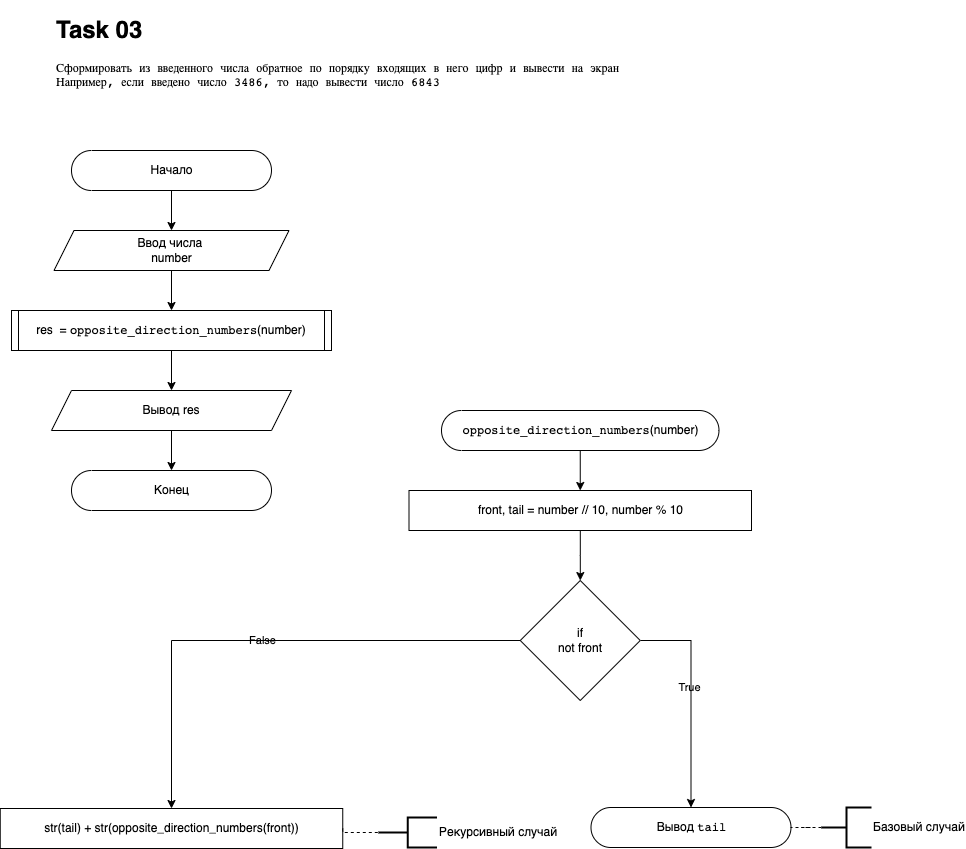

The diagram above was exported from draw.io. Its source (the exported page's mxGraphModel, read from the mxfile embedded in the PNG):
<mxGraphModel dx="2076" dy="1212" grid="1" gridSize="10" guides="1" tooltips="1" connect="1" arrows="1" fold="1" page="1" pageScale="1" pageWidth="850" pageHeight="1100" math="0" shadow="0">
  <root>
    <mxCell id="0" />
    <mxCell id="1" parent="0" />
    <mxCell id="yGNjeU-5HOl3f3u-62B_-1" value="&lt;h1&gt;Task 03&lt;/h1&gt;&lt;pre style=&quot;font-family: &amp;quot;jetbrains mono&amp;quot; , monospace&quot;&gt;&lt;pre style=&quot;font-family: &amp;quot;jetbrains mono&amp;quot; , monospace&quot;&gt;&lt;pre style=&quot;font-family: &amp;quot;jetbrains mono&amp;quot;, monospace;&quot;&gt;Сформировать из введенного числа обратное по порядку входящих в него цифр и вывести на экран&lt;br&gt;Например&lt;span style=&quot;&quot;&gt;, &lt;/span&gt;если введено число &lt;span style=&quot;&quot;&gt;3486&lt;/span&gt;&lt;span style=&quot;&quot;&gt;, &lt;/span&gt;то надо вывести число &lt;span style=&quot;&quot;&gt;6843&lt;/span&gt;&lt;/pre&gt;&lt;/pre&gt;&lt;/pre&gt;" style="text;html=1;strokeColor=none;fillColor=none;spacing=5;spacingTop=-20;whiteSpace=wrap;overflow=hidden;rounded=0;labelBackgroundColor=none;fontColor=default;labelBorderColor=none;" parent="1" vertex="1">
      <mxGeometry x="40" y="40" width="580" height="130" as="geometry" />
    </mxCell>
    <mxCell id="Fd3I-k6dTf6zO65Wrjte-1" value="" style="edgeStyle=orthogonalEdgeStyle;rounded=0;orthogonalLoop=1;jettySize=auto;html=1;fontFamily=Helvetica;fontColor=default;labelBackgroundColor=none;" edge="1" parent="1" source="Fd3I-k6dTf6zO65Wrjte-2" target="Fd3I-k6dTf6zO65Wrjte-4">
      <mxGeometry relative="1" as="geometry" />
    </mxCell>
    <mxCell id="Fd3I-k6dTf6zO65Wrjte-2" value="Начало" style="html=1;dashed=0;whitespace=wrap;shape=mxgraph.dfd.start;fontFamily=Helvetica;fontColor=default;labelBackgroundColor=none;" vertex="1" parent="1">
      <mxGeometry x="60" y="180" width="200" height="40" as="geometry" />
    </mxCell>
    <mxCell id="Fd3I-k6dTf6zO65Wrjte-3" style="edgeStyle=orthogonalEdgeStyle;rounded=0;orthogonalLoop=1;jettySize=auto;html=1;fontColor=default;labelBackgroundColor=none;" edge="1" parent="1" source="Fd3I-k6dTf6zO65Wrjte-4" target="Fd3I-k6dTf6zO65Wrjte-9">
      <mxGeometry relative="1" as="geometry" />
    </mxCell>
    <mxCell id="Fd3I-k6dTf6zO65Wrjte-4" value="Ввод числа&amp;nbsp;&lt;br&gt;number" style="shape=parallelogram;perimeter=parallelogramPerimeter;whiteSpace=wrap;html=1;fixedSize=1;dashed=0;fontFamily=Helvetica;fontColor=default;labelBackgroundColor=none;" vertex="1" parent="1">
      <mxGeometry x="42.5" y="260" width="235" height="40" as="geometry" />
    </mxCell>
    <mxCell id="Fd3I-k6dTf6zO65Wrjte-5" style="edgeStyle=orthogonalEdgeStyle;rounded=0;orthogonalLoop=1;jettySize=auto;html=1;fontColor=default;labelBackgroundColor=none;" edge="1" parent="1" source="Fd3I-k6dTf6zO65Wrjte-6" target="Fd3I-k6dTf6zO65Wrjte-7">
      <mxGeometry relative="1" as="geometry" />
    </mxCell>
    <mxCell id="Fd3I-k6dTf6zO65Wrjte-6" value="Вывод res" style="shape=parallelogram;perimeter=parallelogramPerimeter;whiteSpace=wrap;html=1;fixedSize=1;dashed=0;labelBackgroundColor=none;fontColor=default;fontFamily=Helvetica;" vertex="1" parent="1">
      <mxGeometry x="40" y="420" width="240" height="40" as="geometry" />
    </mxCell>
    <mxCell id="Fd3I-k6dTf6zO65Wrjte-7" value="Конец" style="html=1;dashed=0;whitespace=wrap;shape=mxgraph.dfd.start;fontFamily=Helvetica;fontColor=default;labelBackgroundColor=none;" vertex="1" parent="1">
      <mxGeometry x="60" y="500" width="200" height="40" as="geometry" />
    </mxCell>
    <mxCell id="Fd3I-k6dTf6zO65Wrjte-8" value="" style="edgeStyle=orthogonalEdgeStyle;rounded=0;orthogonalLoop=1;jettySize=auto;html=1;fontColor=default;labelBackgroundColor=none;" edge="1" parent="1" source="Fd3I-k6dTf6zO65Wrjte-9" target="Fd3I-k6dTf6zO65Wrjte-6">
      <mxGeometry relative="1" as="geometry" />
    </mxCell>
    <mxCell id="Fd3I-k6dTf6zO65Wrjte-9" value="res&amp;nbsp; =&amp;nbsp;&lt;span style=&quot;font-family: &amp;quot;jetbrains mono&amp;quot;, monospace;&quot;&gt;opposite_direction_numbers&lt;/span&gt;&lt;span&gt;(number)&lt;/span&gt;" style="shape=process;whiteSpace=wrap;backgroundOutline=1;labelBackgroundColor=none;fontColor=default;size=0.02127659574468085;html=1;" vertex="1" parent="1">
      <mxGeometry y="340" width="320" height="40" as="geometry" />
    </mxCell>
    <mxCell id="Fd3I-k6dTf6zO65Wrjte-10" value="" style="edgeStyle=orthogonalEdgeStyle;rounded=0;orthogonalLoop=1;jettySize=auto;html=1;fontColor=default;labelBackgroundColor=none;" edge="1" parent="1" source="Fd3I-k6dTf6zO65Wrjte-11" target="Fd3I-k6dTf6zO65Wrjte-18">
      <mxGeometry relative="1" as="geometry" />
    </mxCell>
    <mxCell id="Fd3I-k6dTf6zO65Wrjte-11" value="&lt;span style=&quot;font-family: &amp;quot;jetbrains mono&amp;quot;, monospace;&quot;&gt;opposite_direction_numbers&lt;/span&gt;&lt;span&gt;(number)&lt;/span&gt;" style="html=1;dashed=0;whitespace=wrap;shape=mxgraph.dfd.start;fontFamily=Helvetica;fontColor=default;labelBackgroundColor=none;" vertex="1" parent="1">
      <mxGeometry x="430" y="440" width="277.5" height="40" as="geometry" />
    </mxCell>
    <mxCell id="Fd3I-k6dTf6zO65Wrjte-12" value="Вывод&amp;nbsp;&lt;span style=&quot;font-family: &amp;quot;jetbrains mono&amp;quot;, monospace;&quot;&gt;tail&lt;/span&gt;" style="html=1;dashed=0;whitespace=wrap;shape=mxgraph.dfd.start;fontFamily=Helvetica;fontColor=default;labelBackgroundColor=none;" vertex="1" parent="1">
      <mxGeometry x="579.5" y="837" width="200" height="40" as="geometry" />
    </mxCell>
    <mxCell id="Fd3I-k6dTf6zO65Wrjte-13" style="edgeStyle=orthogonalEdgeStyle;rounded=0;orthogonalLoop=1;jettySize=auto;html=1;entryX=0.5;entryY=0.5;entryDx=0;entryDy=-20;entryPerimeter=0;fontColor=default;exitX=1;exitY=0.5;exitDx=0;exitDy=0;labelBackgroundColor=none;" edge="1" parent="1" source="Fd3I-k6dTf6zO65Wrjte-16" target="Fd3I-k6dTf6zO65Wrjte-12">
      <mxGeometry relative="1" as="geometry" />
    </mxCell>
    <mxCell id="Fd3I-k6dTf6zO65Wrjte-14" value="True" style="edgeLabel;html=1;align=center;verticalAlign=middle;resizable=0;points=[];fontColor=default;labelBackgroundColor=none;" vertex="1" connectable="0" parent="Fd3I-k6dTf6zO65Wrjte-13">
      <mxGeometry x="-0.1135" y="-2" relative="1" as="geometry">
        <mxPoint as="offset" />
      </mxGeometry>
    </mxCell>
    <mxCell id="Fd3I-k6dTf6zO65Wrjte-15" value="False" style="edgeStyle=orthogonalEdgeStyle;rounded=0;orthogonalLoop=1;jettySize=auto;html=1;entryX=0.5;entryY=0;entryDx=0;entryDy=0;fontColor=default;exitX=0;exitY=0.5;exitDx=0;exitDy=0;labelBackgroundColor=none;" edge="1" parent="1" source="Fd3I-k6dTf6zO65Wrjte-16" target="Fd3I-k6dTf6zO65Wrjte-26">
      <mxGeometry relative="1" as="geometry">
        <mxPoint x="414" y="710" as="targetPoint" />
      </mxGeometry>
    </mxCell>
    <mxCell id="Fd3I-k6dTf6zO65Wrjte-16" value="if&#10;not front" style="rhombus;dashed=0;fontColor=default;labelBackgroundColor=none;whiteSpace=wrap;" vertex="1" parent="1">
      <mxGeometry x="508.75" y="610" width="120" height="120" as="geometry" />
    </mxCell>
    <mxCell id="Fd3I-k6dTf6zO65Wrjte-17" value="" style="edgeStyle=orthogonalEdgeStyle;rounded=0;orthogonalLoop=1;jettySize=auto;html=1;fontColor=default;labelBackgroundColor=none;" edge="1" parent="1" source="Fd3I-k6dTf6zO65Wrjte-18" target="Fd3I-k6dTf6zO65Wrjte-16">
      <mxGeometry relative="1" as="geometry" />
    </mxCell>
    <mxCell id="Fd3I-k6dTf6zO65Wrjte-18" value="front, tail = number // 10, number % 10" style="rounded=0;whiteSpace=wrap;labelBackgroundColor=none;fontColor=default;" vertex="1" parent="1">
      <mxGeometry x="397.5" y="520" width="342.5" height="40" as="geometry" />
    </mxCell>
    <mxCell id="Fd3I-k6dTf6zO65Wrjte-26" value="str(tail) + str(opposite_direction_numbers(front))" style="rounded=0;whiteSpace=wrap;labelBackgroundColor=none;fontColor=default;" vertex="1" parent="1">
      <mxGeometry x="-11.25" y="838" width="342.5" height="40" as="geometry" />
    </mxCell>
    <mxCell id="Fd3I-k6dTf6zO65Wrjte-27" style="edgeStyle=orthogonalEdgeStyle;rounded=0;orthogonalLoop=1;jettySize=auto;html=1;fontColor=default;endArrow=none;endFill=0;dashed=1;entryX=1;entryY=0.5;entryDx=0;entryDy=0;entryPerimeter=0;labelBackgroundColor=none;" edge="1" parent="1" source="Fd3I-k6dTf6zO65Wrjte-28" target="Fd3I-k6dTf6zO65Wrjte-12">
      <mxGeometry relative="1" as="geometry">
        <mxPoint x="790" y="920" as="targetPoint" />
      </mxGeometry>
    </mxCell>
    <mxCell id="Fd3I-k6dTf6zO65Wrjte-28" value="&lt;div style=&quot;text-align: center&quot;&gt;&lt;span&gt;Базовый случай&lt;/span&gt;&lt;/div&gt;" style="strokeWidth=2;html=1;shape=mxgraph.flowchart.annotation_2;align=left;labelPosition=right;pointerEvents=1;labelBackgroundColor=none;fontColor=default;" vertex="1" parent="1">
      <mxGeometry x="810" y="837" width="50" height="40" as="geometry" />
    </mxCell>
    <mxCell id="Fd3I-k6dTf6zO65Wrjte-29" style="edgeStyle=orthogonalEdgeStyle;rounded=0;orthogonalLoop=1;jettySize=auto;html=0;entryX=0;entryY=0.5;entryDx=0;entryDy=0;fontColor=default;exitX=1;exitY=0.5;exitDx=0;exitDy=0;entryPerimeter=0;dashed=1;endArrow=none;endFill=0;labelBackgroundColor=none;" edge="1" parent="1" source="Fd3I-k6dTf6zO65Wrjte-26" target="Fd3I-k6dTf6zO65Wrjte-30">
      <mxGeometry relative="1" as="geometry">
        <Array as="points">
          <mxPoint x="331" y="862" />
        </Array>
      </mxGeometry>
    </mxCell>
    <mxCell id="Fd3I-k6dTf6zO65Wrjte-30" value="&lt;div style=&quot;text-align: center&quot;&gt;&lt;span&gt;Рекурсивный случай&lt;/span&gt;&lt;/div&gt;" style="strokeWidth=2;html=1;shape=mxgraph.flowchart.annotation_2;align=left;labelPosition=right;pointerEvents=1;labelBackgroundColor=none;fontColor=default;" vertex="1" parent="1">
      <mxGeometry x="367" y="847" width="58.5" height="30" as="geometry" />
    </mxCell>
  </root>
</mxGraphModel>